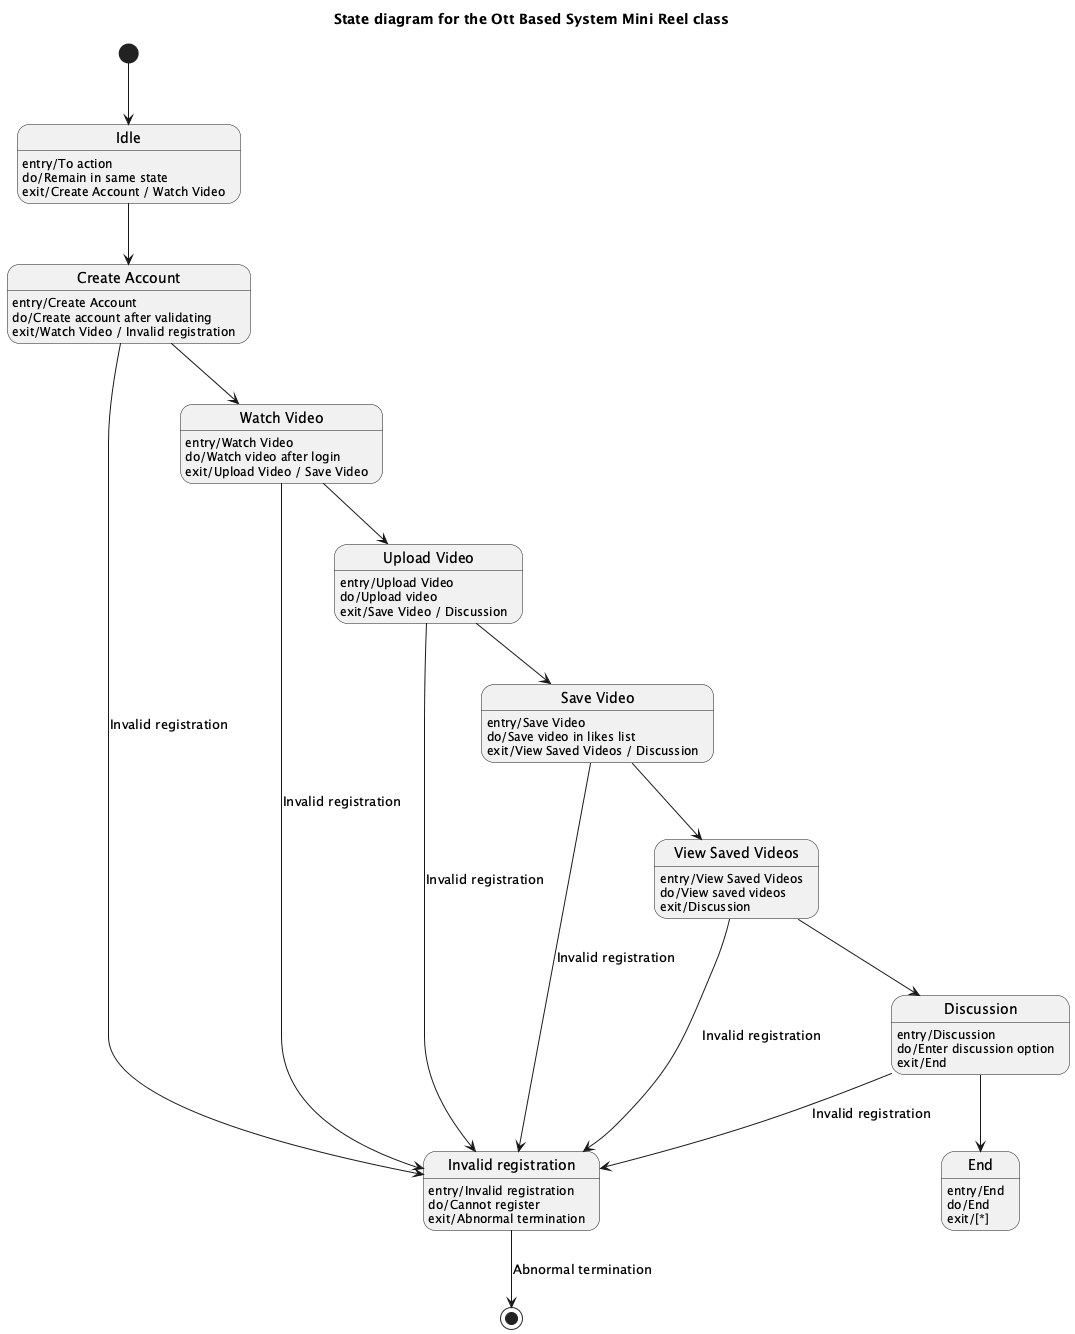

The diagram above was rendered by PlantUML. Its source (embedded in the PNG):
@startuml
title State diagram for the Ott Based System Mini Reel class

[*] --> Idle

state "Idle" as Idle
Idle : entry/To action
Idle : do/Remain in same state
Idle : exit/Create Account / Watch Video

state "Create Account" as CreateAccount
CreateAccount : entry/Create Account
CreateAccount : do/Create account after validating
CreateAccount : exit/Watch Video / Invalid registration

state "Invalid registration" as InvalidRegistration
InvalidRegistration : entry/Invalid registration
InvalidRegistration : do/Cannot register
InvalidRegistration : exit/Abnormal termination

state "Watch Video" as WatchVideo
WatchVideo : entry/Watch Video
WatchVideo : do/Watch video after login
WatchVideo : exit/Upload Video / Save Video

state "Upload Video" as UploadVideo
UploadVideo : entry/Upload Video
UploadVideo : do/Upload video
UploadVideo : exit/Save Video / Discussion

state "Save Video" as SaveVideo
SaveVideo : entry/Save Video
SaveVideo : do/Save video in likes list
SaveVideo : exit/View Saved Videos / Discussion

state "View Saved Videos" as ViewSavedVideos
ViewSavedVideos : entry/View Saved Videos
ViewSavedVideos : do/View saved videos
ViewSavedVideos : exit/Discussion

state "Discussion" as Discussion
Discussion : entry/Discussion
Discussion : do/Enter discussion option
Discussion : exit/End

state "End" as End
End : entry/End
End : do/End
End : exit/[*]

Idle --> CreateAccount
CreateAccount --> WatchVideo
WatchVideo --> UploadVideo
UploadVideo --> SaveVideo
SaveVideo --> ViewSavedVideos
ViewSavedVideos --> Discussion
Discussion --> End

InvalidRegistration --> [*] : Abnormal termination
CreateAccount --> InvalidRegistration : Invalid registration
WatchVideo --> InvalidRegistration : Invalid registration
UploadVideo --> InvalidRegistration : Invalid registration
SaveVideo --> InvalidRegistration : Invalid registration
ViewSavedVideos --> InvalidRegistration : Invalid registration
Discussion --> InvalidRegistration : Invalid registration

@enduml